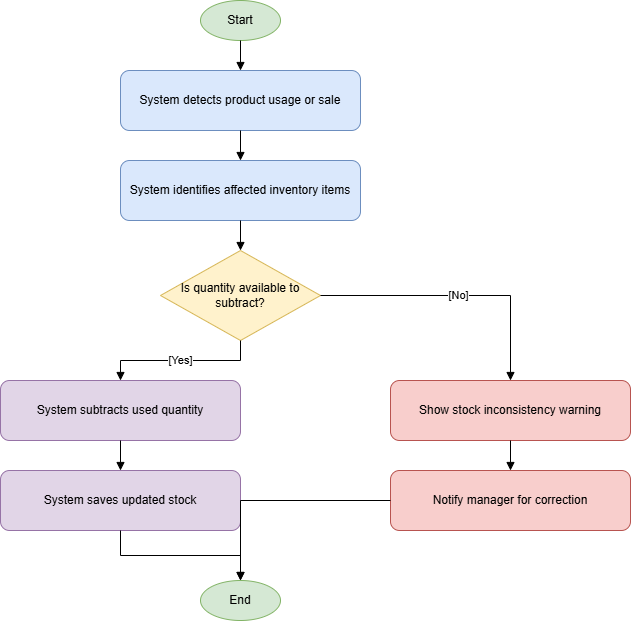

The diagram above was exported from draw.io. Its source (the exported page's mxGraphModel, read from the mxfile embedded in the PNG):
<mxGraphModel grid="1" page="1" gridSize="10" guides="1" tooltips="1" connect="1" arrows="1" fold="1" pageScale="1" pageWidth="850" pageHeight="1100" math="0" shadow="0">
  <root>
    <mxCell id="0" />
    <mxCell id="1" parent="0" />
    <mxCell id="n2" parent="1" style="ellipse;whiteSpace=wrap;html=1;fillColor=#d5e8d4;strokeColor=#82b366;" value="Start" vertex="1">
      <mxGeometry height="40" width="80" x="310" y="20" as="geometry" />
    </mxCell>
    <mxCell id="n3" parent="1" style="rounded=1;whiteSpace=wrap;html=1;fillColor=#dae8fc;strokeColor=#6c8ebf;" value="System detects product usage or sale" vertex="1">
      <mxGeometry height="60" width="240" x="230" y="90" as="geometry" />
    </mxCell>
    <mxCell id="e4" edge="1" parent="1" source="n2" style="edgeStyle=orthogonalEdgeStyle;rounded=0;orthogonalLoop=1;jettySize=auto;html=1;endArrow=block;endFill=1;" target="n3" value="">
      <mxGeometry relative="1" as="geometry" />
    </mxCell>
    <mxCell id="n5" parent="1" style="rounded=1;whiteSpace=wrap;html=1;fillColor=#dae8fc;strokeColor=#6c8ebf;" value="System identifies affected inventory items" vertex="1">
      <mxGeometry height="60" width="240" x="230" y="180" as="geometry" />
    </mxCell>
    <mxCell id="e6" edge="1" parent="1" source="n3" style="edgeStyle=orthogonalEdgeStyle;rounded=0;orthogonalLoop=1;jettySize=auto;html=1;endArrow=block;endFill=1;" target="n5" value="">
      <mxGeometry relative="1" as="geometry" />
    </mxCell>
    <mxCell id="n7" parent="1" style="rhombus;whiteSpace=wrap;html=1;fillColor=#fff2cc;strokeColor=#d6b656;" value="Is quantity available to subtract?" vertex="1">
      <mxGeometry height="90" width="160" x="270" y="270" as="geometry" />
    </mxCell>
    <mxCell id="e8" edge="1" parent="1" source="n5" style="edgeStyle=orthogonalEdgeStyle;rounded=0;orthogonalLoop=1;jettySize=auto;html=1;endArrow=block;endFill=1;" target="n7" value="">
      <mxGeometry relative="1" as="geometry" />
    </mxCell>
    <mxCell id="n9" parent="1" style="rounded=1;whiteSpace=wrap;html=1;fillColor=#e1d5e7;strokeColor=#9673a6;" value="System subtracts used quantity" vertex="1">
      <mxGeometry height="60" width="240" x="110" y="400" as="geometry" />
    </mxCell>
    <mxCell id="e10" edge="1" parent="1" source="n7" style="edgeStyle=orthogonalEdgeStyle;rounded=0;orthogonalLoop=1;jettySize=auto;html=1;endArrow=block;endFill=1;" target="n9" value="[Yes]">
      <mxGeometry relative="1" as="geometry" />
    </mxCell>
    <mxCell id="n11" parent="1" style="rounded=1;whiteSpace=wrap;html=1;fillColor=#e1d5e7;strokeColor=#9673a6;" value="System saves updated stock" vertex="1">
      <mxGeometry height="60" width="240" x="110" y="490" as="geometry" />
    </mxCell>
    <mxCell id="e12" edge="1" parent="1" source="n9" style="edgeStyle=orthogonalEdgeStyle;rounded=0;orthogonalLoop=1;jettySize=auto;html=1;endArrow=block;endFill=1;" target="n11" value="">
      <mxGeometry relative="1" as="geometry" />
    </mxCell>
    <mxCell id="n13" parent="1" style="rounded=1;whiteSpace=wrap;html=1;fillColor=#f8cecc;strokeColor=#b85450;" value="Show stock inconsistency warning" vertex="1">
      <mxGeometry height="60" width="240" x="500" y="400" as="geometry" />
    </mxCell>
    <mxCell id="e14" edge="1" parent="1" source="n7" style="edgeStyle=orthogonalEdgeStyle;rounded=0;orthogonalLoop=1;jettySize=auto;html=1;endArrow=block;endFill=1;" target="n13" value="[No]">
      <mxGeometry relative="1" as="geometry" />
    </mxCell>
    <mxCell id="n15" parent="1" style="rounded=1;whiteSpace=wrap;html=1;fillColor=#f8cecc;strokeColor=#b85450;" value="Notify manager for correction" vertex="1">
      <mxGeometry height="60" width="240" x="500" y="490" as="geometry" />
    </mxCell>
    <mxCell id="e16" edge="1" parent="1" source="n13" style="edgeStyle=orthogonalEdgeStyle;rounded=0;orthogonalLoop=1;jettySize=auto;html=1;endArrow=block;endFill=1;" target="n15" value="">
      <mxGeometry relative="1" as="geometry" />
    </mxCell>
    <mxCell id="n17" parent="1" style="ellipse;whiteSpace=wrap;html=1;fillColor=#d5e8d4;strokeColor=#82b366;" value="End" vertex="1">
      <mxGeometry height="40" width="80" x="310" y="600" as="geometry" />
    </mxCell>
    <mxCell id="e18" edge="1" parent="1" source="n11" style="edgeStyle=orthogonalEdgeStyle;rounded=0;orthogonalLoop=1;jettySize=auto;html=1;endArrow=block;endFill=1;" target="n17" value="">
      <mxGeometry relative="1" as="geometry" />
    </mxCell>
    <mxCell id="e19" edge="1" parent="1" source="n15" style="edgeStyle=orthogonalEdgeStyle;rounded=0;orthogonalLoop=1;jettySize=auto;html=1;endArrow=block;endFill=1;" target="n17" value="">
      <mxGeometry relative="1" as="geometry" />
    </mxCell>
  </root>
</mxGraphModel>